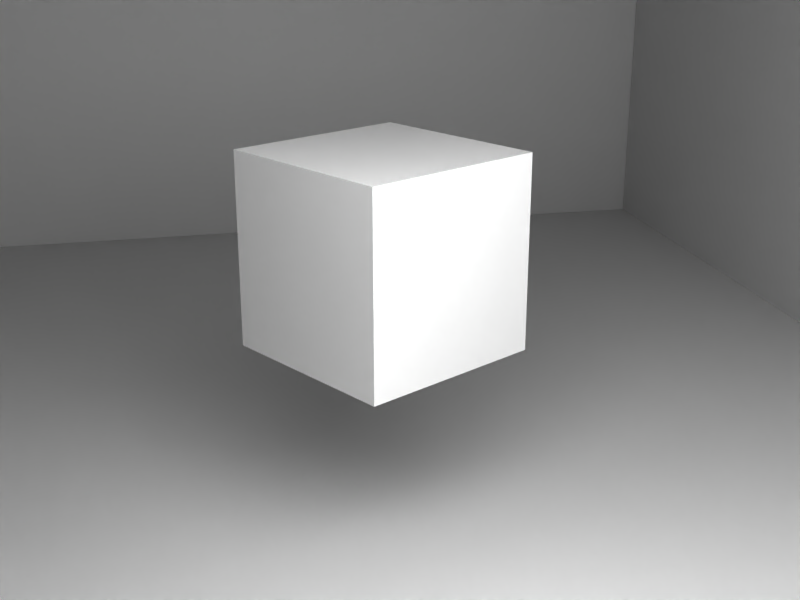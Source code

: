 # Source: cube_1.blend  (saved by Blender 3.2.14; exported with 4.5.12 LTS)
import bpy
from mathutils import Matrix  # noqa: F401  (used for matrix-valued properties, if any)

bpy.ops.wm.read_factory_settings(use_empty=True)
scene = bpy.context.scene
scene.name = 'cube_1'

# ---- collections
col_collection_1 = bpy.data.collections.new('Collection 1'); scene.collection.children.link(col_collection_1)
col_state_coll = bpy.data.collections.new('state_coll'); scene.collection.children.link(col_state_coll)
col_cams_coll = bpy.data.collections.new('cams_coll'); scene.collection.children.link(col_cams_coll)

# ---- materials (node trees are filled in below, after node groups)
mat_material_010 = bpy.data.materials.new('Material.010')
mat_material_010.use_transparent_shadow = False

# ---- material node trees
mat_material_010.use_nodes = True; mat_material_010.node_tree.nodes.clear()
_N = mat_material_010.node_tree.nodes; _L = mat_material_010.node_tree.links
n0 = _N.new('ShaderNodeBsdfPrincipled'); n0.name = 'Principled BSDF'; n0.location = (10, 300)
n0.distribution = 'GGX'
n0.subsurface_method = 'BURLEY'
n0.inputs[2].default_value = 0.0
n0.inputs[3].default_value = 1.45
n0.inputs[13].default_value = 0.0
n0.inputs[20].default_value = 0.0
n0.inputs[27].default_value = (0.0, 0.0, 0.0, 1.0)
n0.inputs[28].default_value = 1.0
n1 = _N.new('ShaderNodeOutputMaterial'); n1.name = 'Material Output'; n1.location = (300, 300)
_L.new(n0.outputs[0], n1.inputs[0])
n1.is_active_output = True

# ---- world
world_world = bpy.data.worlds.new('World'); scene.world = world_world
world_world.color = (0.05088, 0.05088, 0.05088)
world_world.use_sun_shadow = False
world_world.sun_shadow_jitter_overblur = 0.0
world_world.cycles.sampling_method = 'MANUAL'

# ---- cameras
cam_camera0000 = bpy.data.cameras.new('Camera0000')
cam_camera0000.clip_start = 1.0
cam_camera0000.clip_end = 20.0
cam_camera0000.lens = 35.0
cam_camera0000.sensor_width = 24.0
cam_camera0001 = bpy.data.cameras.new('Camera0001')
cam_camera0001.clip_start = 1.0
cam_camera0001.clip_end = 20.0
cam_camera0001.lens = 35.0
cam_camera0001.sensor_width = 24.0
cam_camera0002 = bpy.data.cameras.new('Camera0002')
cam_camera0002.clip_start = 1.0
cam_camera0002.clip_end = 20.0
cam_camera0002.lens = 35.0
cam_camera0002.sensor_width = 24.0
cam_camera0003 = bpy.data.cameras.new('Camera0003')
cam_camera0003.clip_start = 1.0
cam_camera0003.clip_end = 20.0
cam_camera0003.lens = 35.0
cam_camera0003.sensor_width = 24.0
cam_camera0004 = bpy.data.cameras.new('Camera0004')
cam_camera0004.clip_start = 1.0
cam_camera0004.clip_end = 20.0
cam_camera0004.lens = 35.0
cam_camera0004.sensor_width = 24.0
cam_camera0005 = bpy.data.cameras.new('Camera0005')
cam_camera0005.clip_start = 1.0
cam_camera0005.clip_end = 20.0
cam_camera0005.lens = 35.0
cam_camera0005.sensor_width = 24.0
cam_camera0006 = bpy.data.cameras.new('Camera0006')
cam_camera0006.clip_start = 1.0
cam_camera0006.clip_end = 20.0
cam_camera0006.lens = 35.0
cam_camera0006.sensor_width = 24.0
cam_camera0007 = bpy.data.cameras.new('Camera0007')
cam_camera0007.clip_start = 1.0
cam_camera0007.clip_end = 20.0
cam_camera0007.lens = 35.0
cam_camera0007.sensor_width = 24.0
cam_camera0008 = bpy.data.cameras.new('Camera0008')
cam_camera0008.clip_start = 1.0
cam_camera0008.clip_end = 20.0
cam_camera0008.lens = 35.0
cam_camera0008.sensor_width = 24.0
cam_camera0009 = bpy.data.cameras.new('Camera0009')
cam_camera0009.clip_start = 1.0
cam_camera0009.clip_end = 20.0
cam_camera0009.lens = 35.0
cam_camera0009.sensor_width = 24.0
cam_camera0010 = bpy.data.cameras.new('Camera0010')
cam_camera0010.clip_start = 1.0
cam_camera0010.clip_end = 20.0
cam_camera0010.lens = 35.0
cam_camera0010.sensor_width = 24.0
cam_camera0011 = bpy.data.cameras.new('Camera0011')
cam_camera0011.clip_start = 1.0
cam_camera0011.clip_end = 20.0
cam_camera0011.lens = 35.0
cam_camera0011.sensor_width = 24.0
cam_camera0012 = bpy.data.cameras.new('Camera0012')
cam_camera0012.clip_start = 1.0
cam_camera0012.clip_end = 20.0
cam_camera0012.lens = 35.0
cam_camera0012.sensor_width = 24.0
cam_camera0013 = bpy.data.cameras.new('Camera0013')
cam_camera0013.clip_start = 1.0
cam_camera0013.clip_end = 20.0
cam_camera0013.lens = 35.0
cam_camera0013.sensor_width = 24.0
cam_camera0014 = bpy.data.cameras.new('Camera0014')
cam_camera0014.clip_start = 1.0
cam_camera0014.clip_end = 20.0
cam_camera0014.lens = 35.0
cam_camera0014.sensor_width = 24.0
cam_camera0015 = bpy.data.cameras.new('Camera0015')
cam_camera0015.clip_start = 1.0
cam_camera0015.clip_end = 20.0
cam_camera0015.lens = 35.0
cam_camera0015.sensor_width = 24.0
cam_camera0016 = bpy.data.cameras.new('Camera0016')
cam_camera0016.clip_start = 1.0
cam_camera0016.clip_end = 20.0
cam_camera0016.lens = 35.0
cam_camera0016.sensor_width = 24.0
cam_camera0017 = bpy.data.cameras.new('Camera0017')
cam_camera0017.clip_start = 1.0
cam_camera0017.clip_end = 20.0
cam_camera0017.lens = 35.0
cam_camera0017.sensor_width = 24.0
cam_camera0018 = bpy.data.cameras.new('Camera0018')
cam_camera0018.clip_start = 1.0
cam_camera0018.clip_end = 20.0
cam_camera0018.lens = 35.0
cam_camera0018.sensor_width = 24.0
cam_camera0019 = bpy.data.cameras.new('Camera0019')
cam_camera0019.clip_start = 1.0
cam_camera0019.clip_end = 20.0
cam_camera0019.lens = 35.0
cam_camera0019.sensor_width = 24.0
cam_camera0020 = bpy.data.cameras.new('Camera0020')
cam_camera0020.clip_start = 1.0
cam_camera0020.clip_end = 20.0
cam_camera0020.lens = 35.0
cam_camera0020.sensor_width = 24.0
cam_camera0021 = bpy.data.cameras.new('Camera0021')
cam_camera0021.clip_start = 1.0
cam_camera0021.clip_end = 20.0
cam_camera0021.lens = 35.0
cam_camera0021.sensor_width = 24.0
cam_camera0022 = bpy.data.cameras.new('Camera0022')
cam_camera0022.clip_start = 1.0
cam_camera0022.clip_end = 20.0
cam_camera0022.lens = 35.0
cam_camera0022.sensor_width = 24.0
cam_camera0023 = bpy.data.cameras.new('Camera0023')
cam_camera0023.clip_start = 1.0
cam_camera0023.clip_end = 20.0
cam_camera0023.lens = 35.0
cam_camera0023.sensor_width = 24.0
cam_camera0024 = bpy.data.cameras.new('Camera0024')
cam_camera0024.clip_start = 1.0
cam_camera0024.clip_end = 20.0
cam_camera0024.lens = 35.0
cam_camera0024.sensor_width = 24.0
cam_camera0025 = bpy.data.cameras.new('Camera0025')
cam_camera0025.clip_start = 1.0
cam_camera0025.clip_end = 20.0
cam_camera0025.lens = 35.0
cam_camera0025.sensor_width = 24.0
cam_camera0026 = bpy.data.cameras.new('Camera0026')
cam_camera0026.clip_start = 1.0
cam_camera0026.clip_end = 20.0
cam_camera0026.lens = 35.0
cam_camera0026.sensor_width = 24.0
cam_camera0027 = bpy.data.cameras.new('Camera0027')
cam_camera0027.clip_start = 1.0
cam_camera0027.clip_end = 20.0
cam_camera0027.lens = 35.0
cam_camera0027.sensor_width = 24.0
cam_camera0028 = bpy.data.cameras.new('Camera0028')
cam_camera0028.clip_start = 1.0
cam_camera0028.clip_end = 20.0
cam_camera0028.lens = 35.0
cam_camera0028.sensor_width = 24.0
cam_camera0029 = bpy.data.cameras.new('Camera0029')
cam_camera0029.clip_start = 1.0
cam_camera0029.clip_end = 20.0
cam_camera0029.lens = 35.0
cam_camera0029.sensor_width = 24.0
cam_camera0030 = bpy.data.cameras.new('Camera0030')
cam_camera0030.clip_start = 1.0
cam_camera0030.clip_end = 20.0
cam_camera0030.lens = 35.0
cam_camera0030.sensor_width = 24.0
cam_camera0031 = bpy.data.cameras.new('Camera0031')
cam_camera0031.clip_start = 1.0
cam_camera0031.clip_end = 20.0
cam_camera0031.lens = 35.0
cam_camera0031.sensor_width = 24.0
cam_camera0032 = bpy.data.cameras.new('Camera0032')
cam_camera0032.clip_start = 1.0
cam_camera0032.clip_end = 20.0
cam_camera0032.lens = 35.0
cam_camera0032.sensor_width = 24.0
cam_camera0033 = bpy.data.cameras.new('Camera0033')
cam_camera0033.clip_start = 1.0
cam_camera0033.clip_end = 20.0
cam_camera0033.lens = 35.0
cam_camera0033.sensor_width = 24.0
cam_camera0034 = bpy.data.cameras.new('Camera0034')
cam_camera0034.clip_start = 1.0
cam_camera0034.clip_end = 20.0
cam_camera0034.lens = 35.0
cam_camera0034.sensor_width = 24.0
cam_camera0035 = bpy.data.cameras.new('Camera0035')
cam_camera0035.clip_start = 1.0
cam_camera0035.clip_end = 20.0
cam_camera0035.lens = 35.0
cam_camera0035.sensor_width = 24.0
cam_camera0036 = bpy.data.cameras.new('Camera0036')
cam_camera0036.clip_start = 1.0
cam_camera0036.clip_end = 20.0
cam_camera0036.lens = 35.0
cam_camera0036.sensor_width = 24.0
cam_camera0037 = bpy.data.cameras.new('Camera0037')
cam_camera0037.clip_start = 1.0
cam_camera0037.clip_end = 20.0
cam_camera0037.lens = 35.0
cam_camera0037.sensor_width = 24.0
cam_camera0038 = bpy.data.cameras.new('Camera0038')
cam_camera0038.clip_start = 1.0
cam_camera0038.clip_end = 20.0
cam_camera0038.lens = 35.0
cam_camera0038.sensor_width = 24.0
cam_camera0039 = bpy.data.cameras.new('Camera0039')
cam_camera0039.clip_start = 1.0
cam_camera0039.clip_end = 20.0
cam_camera0039.lens = 35.0
cam_camera0039.sensor_width = 24.0
cam_camera0040 = bpy.data.cameras.new('Camera0040')
cam_camera0040.clip_start = 1.0
cam_camera0040.clip_end = 20.0
cam_camera0040.lens = 35.0
cam_camera0040.sensor_width = 24.0
cam_camera0041 = bpy.data.cameras.new('Camera0041')
cam_camera0041.clip_start = 1.0
cam_camera0041.clip_end = 20.0
cam_camera0041.lens = 35.0
cam_camera0041.sensor_width = 24.0
cam_camera0042 = bpy.data.cameras.new('Camera0042')
cam_camera0042.clip_start = 1.0
cam_camera0042.clip_end = 20.0
cam_camera0042.lens = 35.0
cam_camera0042.sensor_width = 24.0
cam_camera0043 = bpy.data.cameras.new('Camera0043')
cam_camera0043.clip_start = 1.0
cam_camera0043.clip_end = 20.0
cam_camera0043.lens = 35.0
cam_camera0043.sensor_width = 24.0
cam_camera0044 = bpy.data.cameras.new('Camera0044')
cam_camera0044.clip_start = 1.0
cam_camera0044.clip_end = 20.0
cam_camera0044.lens = 35.0
cam_camera0044.sensor_width = 24.0
cam_camera0045 = bpy.data.cameras.new('Camera0045')
cam_camera0045.clip_start = 1.0
cam_camera0045.clip_end = 20.0
cam_camera0045.lens = 35.0
cam_camera0045.sensor_width = 24.0
cam_camera0046 = bpy.data.cameras.new('Camera0046')
cam_camera0046.clip_start = 1.0
cam_camera0046.clip_end = 20.0
cam_camera0046.lens = 35.0
cam_camera0046.sensor_width = 24.0
cam_camera0047 = bpy.data.cameras.new('Camera0047')
cam_camera0047.clip_start = 1.0
cam_camera0047.clip_end = 20.0
cam_camera0047.lens = 35.0
cam_camera0047.sensor_width = 24.0
cam_camera0048 = bpy.data.cameras.new('Camera0048')
cam_camera0048.clip_start = 1.0
cam_camera0048.clip_end = 20.0
cam_camera0048.lens = 35.0
cam_camera0048.sensor_width = 24.0
cam_camera0049 = bpy.data.cameras.new('Camera0049')
cam_camera0049.clip_start = 1.0
cam_camera0049.clip_end = 20.0
cam_camera0049.lens = 35.0
cam_camera0049.sensor_width = 24.0
cam_camera0050 = bpy.data.cameras.new('Camera0050')
cam_camera0050.clip_start = 1.0
cam_camera0050.clip_end = 20.0
cam_camera0050.lens = 35.0
cam_camera0050.sensor_width = 24.0
cam_camera0051 = bpy.data.cameras.new('Camera0051')
cam_camera0051.clip_start = 1.0
cam_camera0051.clip_end = 20.0
cam_camera0051.lens = 35.0
cam_camera0051.sensor_width = 24.0
cam_camera0052 = bpy.data.cameras.new('Camera0052')
cam_camera0052.clip_start = 1.0
cam_camera0052.clip_end = 20.0
cam_camera0052.lens = 35.0
cam_camera0052.sensor_width = 24.0
cam_camera0053 = bpy.data.cameras.new('Camera0053')
cam_camera0053.clip_start = 1.0
cam_camera0053.clip_end = 20.0
cam_camera0053.lens = 35.0
cam_camera0053.sensor_width = 24.0
cam_camera0054 = bpy.data.cameras.new('Camera0054')
cam_camera0054.clip_start = 1.0
cam_camera0054.clip_end = 20.0
cam_camera0054.lens = 35.0
cam_camera0054.sensor_width = 24.0
cam_camera0055 = bpy.data.cameras.new('Camera0055')
cam_camera0055.clip_start = 1.0
cam_camera0055.clip_end = 20.0
cam_camera0055.lens = 35.0
cam_camera0055.sensor_width = 24.0
cam_camera0056 = bpy.data.cameras.new('Camera0056')
cam_camera0056.clip_start = 1.0
cam_camera0056.clip_end = 20.0
cam_camera0056.lens = 35.0
cam_camera0056.sensor_width = 24.0
cam_camera0057 = bpy.data.cameras.new('Camera0057')
cam_camera0057.clip_start = 1.0
cam_camera0057.clip_end = 20.0
cam_camera0057.lens = 35.0
cam_camera0057.sensor_width = 24.0
cam_camera0058 = bpy.data.cameras.new('Camera0058')
cam_camera0058.clip_start = 1.0
cam_camera0058.clip_end = 20.0
cam_camera0058.lens = 35.0
cam_camera0058.sensor_width = 24.0
cam_camera0059 = bpy.data.cameras.new('Camera0059')
cam_camera0059.clip_start = 1.0
cam_camera0059.clip_end = 20.0
cam_camera0059.lens = 35.0
cam_camera0059.sensor_width = 24.0
cam_camera0060 = bpy.data.cameras.new('Camera0060')
cam_camera0060.clip_start = 1.0
cam_camera0060.clip_end = 20.0
cam_camera0060.lens = 35.0
cam_camera0060.sensor_width = 24.0
cam_camera0061 = bpy.data.cameras.new('Camera0061')
cam_camera0061.clip_start = 1.0
cam_camera0061.clip_end = 20.0
cam_camera0061.lens = 35.0
cam_camera0061.sensor_width = 24.0
cam_camera0062 = bpy.data.cameras.new('Camera0062')
cam_camera0062.clip_start = 1.0
cam_camera0062.clip_end = 20.0
cam_camera0062.lens = 35.0
cam_camera0062.sensor_width = 24.0
cam_camera0063 = bpy.data.cameras.new('Camera0063')
cam_camera0063.clip_start = 1.0
cam_camera0063.clip_end = 20.0
cam_camera0063.lens = 35.0
cam_camera0063.sensor_width = 24.0
cam_camera0064 = bpy.data.cameras.new('Camera0064')
cam_camera0064.clip_start = 1.0
cam_camera0064.clip_end = 20.0
cam_camera0064.lens = 35.0
cam_camera0064.sensor_width = 24.0
cam_camera0065 = bpy.data.cameras.new('Camera0065')
cam_camera0065.clip_start = 1.0
cam_camera0065.clip_end = 20.0
cam_camera0065.lens = 35.0
cam_camera0065.sensor_width = 24.0
cam_camera0066 = bpy.data.cameras.new('Camera0066')
cam_camera0066.clip_start = 1.0
cam_camera0066.clip_end = 20.0
cam_camera0066.lens = 35.0
cam_camera0066.sensor_width = 24.0
cam_camera0067 = bpy.data.cameras.new('Camera0067')
cam_camera0067.clip_start = 1.0
cam_camera0067.clip_end = 20.0
cam_camera0067.lens = 35.0
cam_camera0067.sensor_width = 24.0
cam_camera0068 = bpy.data.cameras.new('Camera0068')
cam_camera0068.clip_start = 1.0
cam_camera0068.clip_end = 20.0
cam_camera0068.lens = 35.0
cam_camera0068.sensor_width = 24.0
cam_camera0069 = bpy.data.cameras.new('Camera0069')
cam_camera0069.clip_start = 1.0
cam_camera0069.clip_end = 20.0
cam_camera0069.lens = 35.0
cam_camera0069.sensor_width = 24.0
cam_camera0070 = bpy.data.cameras.new('Camera0070')
cam_camera0070.clip_start = 1.0
cam_camera0070.clip_end = 20.0
cam_camera0070.lens = 35.0
cam_camera0070.sensor_width = 24.0
cam_camera0071 = bpy.data.cameras.new('Camera0071')
cam_camera0071.clip_start = 1.0
cam_camera0071.clip_end = 20.0
cam_camera0071.lens = 35.0
cam_camera0071.sensor_width = 24.0
cam_camera0072 = bpy.data.cameras.new('Camera0072')
cam_camera0072.clip_start = 1.0
cam_camera0072.clip_end = 20.0
cam_camera0072.lens = 35.0
cam_camera0072.sensor_width = 24.0
cam_camera0073 = bpy.data.cameras.new('Camera0073')
cam_camera0073.clip_start = 1.0
cam_camera0073.clip_end = 20.0
cam_camera0073.lens = 35.0
cam_camera0073.sensor_width = 24.0
cam_camera0074 = bpy.data.cameras.new('Camera0074')
cam_camera0074.clip_start = 1.0
cam_camera0074.clip_end = 20.0
cam_camera0074.lens = 35.0
cam_camera0074.sensor_width = 24.0
cam_camera0075 = bpy.data.cameras.new('Camera0075')
cam_camera0075.clip_start = 1.0
cam_camera0075.clip_end = 20.0
cam_camera0075.lens = 35.0
cam_camera0075.sensor_width = 24.0
cam_camera0076 = bpy.data.cameras.new('Camera0076')
cam_camera0076.clip_start = 1.0
cam_camera0076.clip_end = 20.0
cam_camera0076.lens = 35.0
cam_camera0076.sensor_width = 24.0
cam_camera0077 = bpy.data.cameras.new('Camera0077')
cam_camera0077.clip_start = 1.0
cam_camera0077.clip_end = 20.0
cam_camera0077.lens = 35.0
cam_camera0077.sensor_width = 24.0
cam_camera0078 = bpy.data.cameras.new('Camera0078')
cam_camera0078.clip_start = 1.0
cam_camera0078.clip_end = 20.0
cam_camera0078.lens = 35.0
cam_camera0078.sensor_width = 24.0
cam_camera0079 = bpy.data.cameras.new('Camera0079')
cam_camera0079.clip_start = 1.0
cam_camera0079.clip_end = 20.0
cam_camera0079.lens = 35.0
cam_camera0079.sensor_width = 24.0
cam_camera0080 = bpy.data.cameras.new('Camera0080')
cam_camera0080.clip_start = 1.0
cam_camera0080.clip_end = 20.0
cam_camera0080.lens = 35.0
cam_camera0080.sensor_width = 24.0
cam_camera0081 = bpy.data.cameras.new('Camera0081')
cam_camera0081.clip_start = 1.0
cam_camera0081.clip_end = 20.0
cam_camera0081.lens = 35.0
cam_camera0081.sensor_width = 24.0
cam_camera0082 = bpy.data.cameras.new('Camera0082')
cam_camera0082.clip_start = 1.0
cam_camera0082.clip_end = 20.0
cam_camera0082.lens = 35.0
cam_camera0082.sensor_width = 24.0
cam_camera0083 = bpy.data.cameras.new('Camera0083')
cam_camera0083.clip_start = 1.0
cam_camera0083.clip_end = 20.0
cam_camera0083.lens = 35.0
cam_camera0083.sensor_width = 24.0
cam_camera0084 = bpy.data.cameras.new('Camera0084')
cam_camera0084.clip_start = 1.0
cam_camera0084.clip_end = 20.0
cam_camera0084.lens = 35.0
cam_camera0084.sensor_width = 24.0
cam_camera0085 = bpy.data.cameras.new('Camera0085')
cam_camera0085.clip_start = 1.0
cam_camera0085.clip_end = 20.0
cam_camera0085.lens = 35.0
cam_camera0085.sensor_width = 24.0
cam_camera0086 = bpy.data.cameras.new('Camera0086')
cam_camera0086.clip_start = 1.0
cam_camera0086.clip_end = 20.0
cam_camera0086.lens = 35.0
cam_camera0086.sensor_width = 24.0
cam_camera0087 = bpy.data.cameras.new('Camera0087')
cam_camera0087.clip_start = 1.0
cam_camera0087.clip_end = 20.0
cam_camera0087.lens = 35.0
cam_camera0087.sensor_width = 24.0
cam_camera0088 = bpy.data.cameras.new('Camera0088')
cam_camera0088.clip_start = 1.0
cam_camera0088.clip_end = 20.0
cam_camera0088.lens = 35.0
cam_camera0088.sensor_width = 24.0
cam_camera0089 = bpy.data.cameras.new('Camera0089')
cam_camera0089.clip_start = 1.0
cam_camera0089.clip_end = 20.0
cam_camera0089.lens = 35.0
cam_camera0089.sensor_width = 24.0
cam_camera0090 = bpy.data.cameras.new('Camera0090')
cam_camera0090.clip_start = 1.0
cam_camera0090.clip_end = 20.0
cam_camera0090.lens = 35.0
cam_camera0090.sensor_width = 24.0
cam_camera0091 = bpy.data.cameras.new('Camera0091')
cam_camera0091.clip_start = 1.0
cam_camera0091.clip_end = 20.0
cam_camera0091.lens = 35.0
cam_camera0091.sensor_width = 24.0
cam_camera0092 = bpy.data.cameras.new('Camera0092')
cam_camera0092.clip_start = 1.0
cam_camera0092.clip_end = 20.0
cam_camera0092.lens = 35.0
cam_camera0092.sensor_width = 24.0
cam_camera0093 = bpy.data.cameras.new('Camera0093')
cam_camera0093.clip_start = 1.0
cam_camera0093.clip_end = 20.0
cam_camera0093.lens = 35.0
cam_camera0093.sensor_width = 24.0
cam_camera0094 = bpy.data.cameras.new('Camera0094')
cam_camera0094.clip_start = 1.0
cam_camera0094.clip_end = 20.0
cam_camera0094.lens = 35.0
cam_camera0094.sensor_width = 24.0
cam_camera0095 = bpy.data.cameras.new('Camera0095')
cam_camera0095.clip_start = 1.0
cam_camera0095.clip_end = 20.0
cam_camera0095.lens = 35.0
cam_camera0095.sensor_width = 24.0
cam_camera0096 = bpy.data.cameras.new('Camera0096')
cam_camera0096.clip_start = 1.0
cam_camera0096.clip_end = 20.0
cam_camera0096.lens = 35.0
cam_camera0096.sensor_width = 24.0
cam_camera0097 = bpy.data.cameras.new('Camera0097')
cam_camera0097.clip_start = 1.0
cam_camera0097.clip_end = 20.0
cam_camera0097.lens = 35.0
cam_camera0097.sensor_width = 24.0
cam_camera0098 = bpy.data.cameras.new('Camera0098')
cam_camera0098.clip_start = 1.0
cam_camera0098.clip_end = 20.0
cam_camera0098.lens = 35.0
cam_camera0098.sensor_width = 24.0
cam_camera0099 = bpy.data.cameras.new('Camera0099')
cam_camera0099.clip_start = 1.0
cam_camera0099.clip_end = 20.0
cam_camera0099.lens = 35.0
cam_camera0099.sensor_width = 24.0
cam_camera0100 = bpy.data.cameras.new('Camera0100')
cam_camera0100.clip_start = 1.0
cam_camera0100.clip_end = 20.0
cam_camera0100.lens = 35.0
cam_camera0100.sensor_width = 24.0
cam_camera0101 = bpy.data.cameras.new('Camera0101')
cam_camera0101.clip_start = 1.0
cam_camera0101.clip_end = 20.0
cam_camera0101.lens = 35.0
cam_camera0101.sensor_width = 24.0
cam_camera0102 = bpy.data.cameras.new('Camera0102')
cam_camera0102.clip_start = 1.0
cam_camera0102.clip_end = 20.0
cam_camera0102.lens = 35.0
cam_camera0102.sensor_width = 24.0
cam_camera0103 = bpy.data.cameras.new('Camera0103')
cam_camera0103.clip_start = 1.0
cam_camera0103.clip_end = 20.0
cam_camera0103.lens = 35.0
cam_camera0103.sensor_width = 24.0
cam_camera0104 = bpy.data.cameras.new('Camera0104')
cam_camera0104.clip_start = 1.0
cam_camera0104.clip_end = 20.0
cam_camera0104.lens = 35.0
cam_camera0104.sensor_width = 24.0
cam_camera0105 = bpy.data.cameras.new('Camera0105')
cam_camera0105.clip_start = 1.0
cam_camera0105.clip_end = 20.0
cam_camera0105.lens = 35.0
cam_camera0105.sensor_width = 24.0
cam_camera0106 = bpy.data.cameras.new('Camera0106')
cam_camera0106.clip_start = 1.0
cam_camera0106.clip_end = 20.0
cam_camera0106.lens = 35.0
cam_camera0106.sensor_width = 24.0
cam_camera0107 = bpy.data.cameras.new('Camera0107')
cam_camera0107.clip_start = 1.0
cam_camera0107.clip_end = 20.0
cam_camera0107.lens = 35.0
cam_camera0107.sensor_width = 24.0
cam_camera0108 = bpy.data.cameras.new('Camera0108')
cam_camera0108.clip_start = 1.0
cam_camera0108.clip_end = 20.0
cam_camera0108.lens = 35.0
cam_camera0108.sensor_width = 24.0
cam_camera0109 = bpy.data.cameras.new('Camera0109')
cam_camera0109.clip_start = 1.0
cam_camera0109.clip_end = 20.0
cam_camera0109.lens = 35.0
cam_camera0109.sensor_width = 24.0
cam_camera0110 = bpy.data.cameras.new('Camera0110')
cam_camera0110.clip_start = 1.0
cam_camera0110.clip_end = 20.0
cam_camera0110.lens = 35.0
cam_camera0110.sensor_width = 24.0
cam_camera0111 = bpy.data.cameras.new('Camera0111')
cam_camera0111.clip_start = 1.0
cam_camera0111.clip_end = 20.0
cam_camera0111.lens = 35.0
cam_camera0111.sensor_width = 24.0
cam_camera0112 = bpy.data.cameras.new('Camera0112')
cam_camera0112.clip_start = 1.0
cam_camera0112.clip_end = 20.0
cam_camera0112.lens = 35.0
cam_camera0112.sensor_width = 24.0
cam_camera0113 = bpy.data.cameras.new('Camera0113')
cam_camera0113.clip_start = 1.0
cam_camera0113.clip_end = 20.0
cam_camera0113.lens = 35.0
cam_camera0113.sensor_width = 24.0
cam_camera0114 = bpy.data.cameras.new('Camera0114')
cam_camera0114.clip_start = 1.0
cam_camera0114.clip_end = 20.0
cam_camera0114.lens = 35.0
cam_camera0114.sensor_width = 24.0
cam_camera0115 = bpy.data.cameras.new('Camera0115')
cam_camera0115.clip_start = 1.0
cam_camera0115.clip_end = 20.0
cam_camera0115.lens = 35.0
cam_camera0115.sensor_width = 24.0
cam_camera0116 = bpy.data.cameras.new('Camera0116')
cam_camera0116.clip_start = 1.0
cam_camera0116.clip_end = 20.0
cam_camera0116.lens = 35.0
cam_camera0116.sensor_width = 24.0
cam_camera0117 = bpy.data.cameras.new('Camera0117')
cam_camera0117.clip_start = 1.0
cam_camera0117.clip_end = 20.0
cam_camera0117.lens = 35.0
cam_camera0117.sensor_width = 24.0
cam_camera0118 = bpy.data.cameras.new('Camera0118')
cam_camera0118.clip_start = 1.0
cam_camera0118.clip_end = 20.0
cam_camera0118.lens = 35.0
cam_camera0118.sensor_width = 24.0
cam_camera0119 = bpy.data.cameras.new('Camera0119')
cam_camera0119.clip_start = 1.0
cam_camera0119.clip_end = 20.0
cam_camera0119.lens = 35.0
cam_camera0119.sensor_width = 24.0

# ---- lights
light_area = bpy.data.lights.new('Area', 'AREA')
light_area.transmission_factor = 0.0
light_area.energy = 54.51
light_area.shadow_soft_size = 1.0
light_area.shadow_maximum_resolution = 0.006
light_area.use_absolute_resolution = True
light_area.size = 1.0
light_area.size_y = 1.0

# ---- meshes
me_cube_003 = bpy.data.meshes.new('Cube.003')
me_cube_003.from_pydata([(-1.0, -1.0, -1.0), (-1.0, -1.0, 1.0), (-1.0, 1.0, -1.0), (-1.0, 1.0, 1.0), (1.0, -1.0, -1.0), (1.0, -1.0, 1.0), (1.0, 1.0, -1.0), (1.0, 1.0, 1.0)], [], [(0, 1, 3, 2), (2, 3, 7, 6), (6, 7, 5, 4), (4, 5, 1, 0), (2, 6, 4, 0), (7, 3, 1, 5)])
_uv = me_cube_003.uv_layers.new(name='UVMap')
_uv.uv.foreach_set('vector', [0.245, -0.3948, 0.755, -0.3948, 0.755, 0.03172, 0.245, 0.03172, 0.245, 0.03172, 0.755, 0.03172, 0.755, 0.4583, 0.245, 0.4583, 0.245, 0.5, 0.755, 0.5, 0.755, 1.01, 0.245, 1.01, 0.245, 1.01, 0.755, 1.01, 0.755, 1.52, 0.245, 1.52, -0.265, 0.5, 0.245, 0.5, 0.245, 1.01, -0.265, 1.01, 0.755, 0.4583, 1.265, 0.4583, 1.265, 0.8848, 0.755, 0.8848])
me_cube_003.materials.append(mat_material_010)
me_cube_003.use_remesh_fix_poles = True
me_cube_003.use_remesh_preserve_attributes = False
me_cube_003.update()
me_cube_001 = bpy.data.meshes.new('Cube.001')
me_cube_001.from_pydata([(-1.0, -1.0, -1.0), (-1.0, -1.0, 1.0), (-1.0, 1.0, -1.0), (-1.0, 1.0, 1.0), (1.0, -1.0, -1.0), (1.0, -1.0, 1.0), (1.0, 1.0, -1.0), (1.0, 1.0, 1.0)], [], [(0, 1, 3, 2), (2, 3, 7, 6), (6, 7, 5, 4), (4, 5, 1, 0), (2, 6, 4, 0), (7, 3, 1, 5)])
_uv = me_cube_001.uv_layers.new(name='UVMap')
_uv.uv.foreach_set('vector', [0.245, -0.3948, 0.755, -0.3948, 0.755, 0.03172, 0.245, 0.03172, 0.245, 0.03172, 0.755, 0.03172, 0.755, 0.4583, 0.245, 0.4583, 0.245, 0.5, 0.755, 0.5, 0.755, 1.01, 0.245, 1.01, 0.245, 1.01, 0.755, 1.01, 0.755, 1.52, 0.245, 1.52, -0.265, 0.4583, 0.245, 0.4583, 0.245, 0.8848, -0.265, 0.8848, 0.755, 0.5, 1.265, 0.5, 1.265, 1.01, 0.755, 1.01])
me_cube_001.materials.append(mat_material_010)
me_cube_001.use_remesh_fix_poles = True
me_cube_001.use_remesh_preserve_attributes = False
me_cube_001.update()
me_cube_005 = bpy.data.meshes.new('Cube.005')
me_cube_005.from_pydata([(-1.0, -1.0, -1.0), (-1.0, -1.0, 1.0), (-1.0, 1.0, -1.0), (-1.0, 1.0, 1.0), (1.0, -1.0, -1.0), (1.0, -1.0, 1.0), (1.0, 1.0, -1.0), (1.0, 1.0, 1.0)], [], [(0, 1, 3, 2), (2, 3, 7, 6), (6, 7, 5, 4), (4, 5, 1, 0), (2, 6, 4, 0), (7, 3, 1, 5)])
_uv = me_cube_005.uv_layers.new(name='UVMap')
_uv.uv.foreach_set('vector', [0.245, -0.52, 0.755, -0.52, 0.755, -0.01001, 0.245, -0.01001, 0.245, -0.01001, 0.755, -0.01001, 0.755, 0.5, 0.245, 0.5, 0.245, 0.5, 0.755, 0.5, 0.755, 1.01, 0.245, 1.01, 0.245, 1.01, 0.755, 1.01, 0.755, 1.52, 0.245, 1.52, -0.265, 0.5, 0.245, 0.5, 0.245, 1.01, -0.265, 1.01, 0.755, 0.5, 1.265, 0.5, 1.265, 1.01, 0.755, 1.01])
me_cube_005.materials.append(mat_material_010)
me_cube_005.use_remesh_fix_poles = True
me_cube_005.use_remesh_preserve_attributes = False
me_cube_005.update()
me_cube_006 = bpy.data.meshes.new('Cube.006')
me_cube_006.from_pydata([(-1.0, -1.0, -1.0), (-1.0, -1.0, 1.0), (-1.0, 1.0, -1.0), (-1.0, 1.0, 1.0), (1.0, -1.0, -1.0), (1.0, -1.0, 1.0), (1.0, 1.0, -1.0), (1.0, 1.0, 1.0)], [], [(0, 1, 3, 2), (2, 3, 7, 6), (6, 7, 5, 4), (4, 5, 1, 0), (2, 6, 4, 0), (7, 3, 1, 5)])
_uv = me_cube_006.uv_layers.new(name='UVMap')
_uv.uv.foreach_set('vector', [0.375, 0.0, 0.625, 0.0, 0.625, 0.25, 0.375, 0.25, 0.375, 0.25, 0.625, 0.25, 0.625, 0.5, 0.375, 0.5, 0.375, 0.5, 0.625, 0.5, 0.625, 0.75, 0.375, 0.75, 0.375, 0.75, 0.625, 0.75, 0.625, 1.0, 0.375, 1.0, 0.125, 0.5, 0.375, 0.5, 0.375, 0.75, 0.125, 0.75, 0.9975, 0.9984, 0.001937, 0.9984, 0.001937, 0.002929, 0.9975, 0.002929])
_ca = me_cube_006.color_attributes.new('Col', 'BYTE_COLOR', 'CORNER')
_ca.data.foreach_set('color', [1.0, 1.0, 1.0, 1.0, 1.0, 1.0, 1.0, 1.0, 1.0, 1.0, 1.0, 1.0, 1.0, 1.0, 1.0, 1.0, 1.0, 1.0, 1.0, 1.0, 1.0, 1.0, 1.0, 1.0, 1.0, 1.0, 1.0, 1.0, 1.0, 1.0, 1.0, 1.0, 1.0, 1.0, 1.0, 1.0, 1.0, 1.0, 1.0, 1.0, 1.0, 1.0, 1.0, 1.0, 1.0, 1.0, 1.0, 1.0, 1.0, 1.0, 1.0, 1.0, 1.0, 1.0, 1.0, 1.0, 1.0, 1.0, 1.0, 1.0, 1.0, 1.0, 1.0, 1.0, 1.0, 1.0, 1.0, 1.0, 1.0, 1.0, 1.0, 1.0, 1.0, 1.0, 1.0, 1.0, 1.0, 1.0, 1.0, 1.0, 1.0, 1.0, 1.0, 1.0, 1.0, 1.0, 1.0, 1.0, 1.0, 1.0, 1.0, 1.0, 1.0, 1.0, 1.0, 1.0])
me_cube_006.materials.append(mat_material_010)
me_cube_006.use_remesh_fix_poles = True
me_cube_006.use_remesh_preserve_attributes = False
me_cube_006.update()
me_cube_002 = bpy.data.meshes.new('Cube.002')
me_cube_002.from_pydata([(-1.0, -1.0, -1.0), (-1.0, -1.0, 1.0), (-1.0, 1.0, -1.0), (-1.0, 1.0, 1.0), (1.0, -1.0, -1.0), (1.0, -1.0, 1.0), (1.0, 1.0, -1.0), (1.0, 1.0, 1.0)], [], [(0, 1, 3, 2), (2, 3, 7, 6), (6, 7, 5, 4), (4, 5, 1, 0), (2, 6, 4, 0), (7, 3, 1, 5)])
_uv = me_cube_002.uv_layers.new(name='UVMap')
_uv.uv.foreach_set('vector', [0.375, 0.0, 0.625, 0.0, 0.625, 0.25, 0.375, 0.25, 0.375, 0.25, 0.625, 0.25, 0.625, 0.5, 0.375, 0.5, 0.375, 0.5, 0.625, 0.5, 0.625, 0.75, 0.375, 0.75, 0.375, 0.75, 0.625, 0.75, 0.625, 1.0, 0.375, 1.0, 0.125, 0.5, 0.375, 0.5, 0.375, 0.75, 0.125, 0.75, 0.625, 0.5, 0.875, 0.5, 0.875, 0.75, 0.625, 0.75])
me_cube_002.materials.append(mat_material_010)
me_cube_002.use_remesh_fix_poles = True
me_cube_002.use_remesh_preserve_attributes = False
me_cube_002.update()
me_cube_004 = bpy.data.meshes.new('Cube.004')
me_cube_004.from_pydata([(-1.0, -1.0, -1.0), (-1.0, -1.0, 1.0), (-1.0, 1.0, -1.0), (-1.0, 1.0, 1.0), (1.0, -1.0, -1.0), (1.0, -1.0, 1.0), (1.0, 1.0, -1.0), (1.0, 1.0, 1.0)], [], [(0, 1, 3, 2), (2, 3, 7, 6), (6, 7, 5, 4), (4, 5, 1, 0), (2, 6, 4, 0), (7, 3, 1, 5)])
_uv = me_cube_004.uv_layers.new(name='UVMap')
_uv.uv.foreach_set('vector', [0.3923, -0.2787, 0.9023, -0.2787, 1.763, 1.839, 1.763, 0.982, 1.763, 0.982, 1.763, 1.839, 0.906, 1.839, 0.906, 0.982, 0.245, 0.5, 0.755, 0.5, 0.755, 1.01, 0.245, 1.01, 0.245, 1.01, 0.755, 1.01, 0.755, 1.52, 0.245, 1.52, 0.906, 0.125, 0.906, 0.982, 0.0489, 0.982, 0.0489, 0.125, 0.755, 0.5, 1.265, 0.5, 1.265, 1.01, 0.755, 1.01])
me_cube_004.materials.append(mat_material_010)
me_cube_004.use_remesh_fix_poles = True
me_cube_004.use_remesh_preserve_attributes = False
me_cube_004.update()

# ---- objects
ob_wall3 = bpy.data.objects.new('wall3', me_cube_003)
ob_wall1 = bpy.data.objects.new('wall1', me_cube_001)
ob_wall2 = bpy.data.objects.new('wall2', me_cube_005)
ob_ceiling = bpy.data.objects.new('ceiling', me_cube_006)
ob_cube = bpy.data.objects.new('Cube', me_cube_002)
ob_floor = bpy.data.objects.new('floor', me_cube_004)
ob_area = bpy.data.objects.new('Area', light_area)
ob_camera0000 = bpy.data.objects.new('Camera0000', cam_camera0000)
ob_camera0001 = bpy.data.objects.new('Camera0001', cam_camera0001)
ob_camera0002 = bpy.data.objects.new('Camera0002', cam_camera0002)
ob_camera0003 = bpy.data.objects.new('Camera0003', cam_camera0003)
ob_camera0004 = bpy.data.objects.new('Camera0004', cam_camera0004)
ob_camera0005 = bpy.data.objects.new('Camera0005', cam_camera0005)
ob_camera0006 = bpy.data.objects.new('Camera0006', cam_camera0006)
ob_camera0007 = bpy.data.objects.new('Camera0007', cam_camera0007)
ob_camera0008 = bpy.data.objects.new('Camera0008', cam_camera0008)
ob_camera0009 = bpy.data.objects.new('Camera0009', cam_camera0009)
ob_camera0010 = bpy.data.objects.new('Camera0010', cam_camera0010)
ob_camera0011 = bpy.data.objects.new('Camera0011', cam_camera0011)
ob_camera0012 = bpy.data.objects.new('Camera0012', cam_camera0012)
ob_camera0013 = bpy.data.objects.new('Camera0013', cam_camera0013)
ob_camera0014 = bpy.data.objects.new('Camera0014', cam_camera0014)
ob_camera0015 = bpy.data.objects.new('Camera0015', cam_camera0015)
ob_camera0016 = bpy.data.objects.new('Camera0016', cam_camera0016)
ob_camera0017 = bpy.data.objects.new('Camera0017', cam_camera0017)
ob_camera0018 = bpy.data.objects.new('Camera0018', cam_camera0018)
ob_camera0019 = bpy.data.objects.new('Camera0019', cam_camera0019)
ob_camera0020 = bpy.data.objects.new('Camera0020', cam_camera0020)
ob_camera0021 = bpy.data.objects.new('Camera0021', cam_camera0021)
ob_camera0022 = bpy.data.objects.new('Camera0022', cam_camera0022)
ob_camera0023 = bpy.data.objects.new('Camera0023', cam_camera0023)
ob_camera0024 = bpy.data.objects.new('Camera0024', cam_camera0024)
ob_camera0025 = bpy.data.objects.new('Camera0025', cam_camera0025)
ob_camera0026 = bpy.data.objects.new('Camera0026', cam_camera0026)
ob_camera0027 = bpy.data.objects.new('Camera0027', cam_camera0027)
ob_camera0028 = bpy.data.objects.new('Camera0028', cam_camera0028)
ob_camera0029 = bpy.data.objects.new('Camera0029', cam_camera0029)
ob_camera0030 = bpy.data.objects.new('Camera0030', cam_camera0030)
ob_camera0031 = bpy.data.objects.new('Camera0031', cam_camera0031)
ob_camera0032 = bpy.data.objects.new('Camera0032', cam_camera0032)
ob_camera0033 = bpy.data.objects.new('Camera0033', cam_camera0033)
ob_camera0034 = bpy.data.objects.new('Camera0034', cam_camera0034)
ob_camera0035 = bpy.data.objects.new('Camera0035', cam_camera0035)
ob_camera0036 = bpy.data.objects.new('Camera0036', cam_camera0036)
ob_camera0037 = bpy.data.objects.new('Camera0037', cam_camera0037)
ob_camera0038 = bpy.data.objects.new('Camera0038', cam_camera0038)
ob_camera0039 = bpy.data.objects.new('Camera0039', cam_camera0039)
ob_camera0040 = bpy.data.objects.new('Camera0040', cam_camera0040)
ob_camera0041 = bpy.data.objects.new('Camera0041', cam_camera0041)
ob_camera0042 = bpy.data.objects.new('Camera0042', cam_camera0042)
ob_camera0043 = bpy.data.objects.new('Camera0043', cam_camera0043)
ob_camera0044 = bpy.data.objects.new('Camera0044', cam_camera0044)
ob_camera0045 = bpy.data.objects.new('Camera0045', cam_camera0045)
ob_camera0046 = bpy.data.objects.new('Camera0046', cam_camera0046)
ob_camera0047 = bpy.data.objects.new('Camera0047', cam_camera0047)
ob_camera0048 = bpy.data.objects.new('Camera0048', cam_camera0048)
ob_camera0049 = bpy.data.objects.new('Camera0049', cam_camera0049)
ob_camera0050 = bpy.data.objects.new('Camera0050', cam_camera0050)
ob_camera0051 = bpy.data.objects.new('Camera0051', cam_camera0051)
ob_camera0052 = bpy.data.objects.new('Camera0052', cam_camera0052)
ob_camera0053 = bpy.data.objects.new('Camera0053', cam_camera0053)
ob_camera0054 = bpy.data.objects.new('Camera0054', cam_camera0054)
ob_camera0055 = bpy.data.objects.new('Camera0055', cam_camera0055)
ob_camera0056 = bpy.data.objects.new('Camera0056', cam_camera0056)
ob_camera0057 = bpy.data.objects.new('Camera0057', cam_camera0057)
ob_camera0058 = bpy.data.objects.new('Camera0058', cam_camera0058)
ob_camera0059 = bpy.data.objects.new('Camera0059', cam_camera0059)
ob_camera0060 = bpy.data.objects.new('Camera0060', cam_camera0060)
ob_camera0061 = bpy.data.objects.new('Camera0061', cam_camera0061)
ob_camera0062 = bpy.data.objects.new('Camera0062', cam_camera0062)
ob_camera0063 = bpy.data.objects.new('Camera0063', cam_camera0063)
ob_camera0064 = bpy.data.objects.new('Camera0064', cam_camera0064)
ob_camera0065 = bpy.data.objects.new('Camera0065', cam_camera0065)
ob_camera0066 = bpy.data.objects.new('Camera0066', cam_camera0066)
ob_camera0067 = bpy.data.objects.new('Camera0067', cam_camera0067)
ob_camera0068 = bpy.data.objects.new('Camera0068', cam_camera0068)
ob_camera0069 = bpy.data.objects.new('Camera0069', cam_camera0069)
ob_camera0070 = bpy.data.objects.new('Camera0070', cam_camera0070)
ob_camera0071 = bpy.data.objects.new('Camera0071', cam_camera0071)
ob_camera0072 = bpy.data.objects.new('Camera0072', cam_camera0072)
ob_camera0073 = bpy.data.objects.new('Camera0073', cam_camera0073)
ob_camera0074 = bpy.data.objects.new('Camera0074', cam_camera0074)
ob_camera0075 = bpy.data.objects.new('Camera0075', cam_camera0075)
ob_camera0076 = bpy.data.objects.new('Camera0076', cam_camera0076)
ob_camera0077 = bpy.data.objects.new('Camera0077', cam_camera0077)
ob_camera0078 = bpy.data.objects.new('Camera0078', cam_camera0078)
ob_camera0079 = bpy.data.objects.new('Camera0079', cam_camera0079)
ob_camera0080 = bpy.data.objects.new('Camera0080', cam_camera0080)
ob_camera0081 = bpy.data.objects.new('Camera0081', cam_camera0081)
ob_camera0082 = bpy.data.objects.new('Camera0082', cam_camera0082)
ob_camera0083 = bpy.data.objects.new('Camera0083', cam_camera0083)
ob_camera0084 = bpy.data.objects.new('Camera0084', cam_camera0084)
ob_camera0085 = bpy.data.objects.new('Camera0085', cam_camera0085)
ob_camera0086 = bpy.data.objects.new('Camera0086', cam_camera0086)
ob_camera0087 = bpy.data.objects.new('Camera0087', cam_camera0087)
ob_camera0088 = bpy.data.objects.new('Camera0088', cam_camera0088)
ob_camera0089 = bpy.data.objects.new('Camera0089', cam_camera0089)
ob_camera0090 = bpy.data.objects.new('Camera0090', cam_camera0090)
ob_camera0091 = bpy.data.objects.new('Camera0091', cam_camera0091)
ob_camera0092 = bpy.data.objects.new('Camera0092', cam_camera0092)
ob_camera0093 = bpy.data.objects.new('Camera0093', cam_camera0093)
ob_camera0094 = bpy.data.objects.new('Camera0094', cam_camera0094)
ob_camera0095 = bpy.data.objects.new('Camera0095', cam_camera0095)
ob_camera0096 = bpy.data.objects.new('Camera0096', cam_camera0096)
ob_camera0097 = bpy.data.objects.new('Camera0097', cam_camera0097)
ob_camera0098 = bpy.data.objects.new('Camera0098', cam_camera0098)
ob_camera0099 = bpy.data.objects.new('Camera0099', cam_camera0099)
ob_camera0100 = bpy.data.objects.new('Camera0100', cam_camera0100)
ob_camera0101 = bpy.data.objects.new('Camera0101', cam_camera0101)
ob_camera0102 = bpy.data.objects.new('Camera0102', cam_camera0102)
ob_camera0103 = bpy.data.objects.new('Camera0103', cam_camera0103)
ob_camera0104 = bpy.data.objects.new('Camera0104', cam_camera0104)
ob_camera0105 = bpy.data.objects.new('Camera0105', cam_camera0105)
ob_camera0106 = bpy.data.objects.new('Camera0106', cam_camera0106)
ob_camera0107 = bpy.data.objects.new('Camera0107', cam_camera0107)
ob_camera0108 = bpy.data.objects.new('Camera0108', cam_camera0108)
ob_camera0109 = bpy.data.objects.new('Camera0109', cam_camera0109)
ob_camera0110 = bpy.data.objects.new('Camera0110', cam_camera0110)
ob_camera0111 = bpy.data.objects.new('Camera0111', cam_camera0111)
ob_camera0112 = bpy.data.objects.new('Camera0112', cam_camera0112)
ob_camera0113 = bpy.data.objects.new('Camera0113', cam_camera0113)
ob_camera0114 = bpy.data.objects.new('Camera0114', cam_camera0114)
ob_camera0115 = bpy.data.objects.new('Camera0115', cam_camera0115)
ob_camera0116 = bpy.data.objects.new('Camera0116', cam_camera0116)
ob_camera0117 = bpy.data.objects.new('Camera0117', cam_camera0117)
ob_camera0118 = bpy.data.objects.new('Camera0118', cam_camera0118)
ob_camera0119 = bpy.data.objects.new('Camera0119', cam_camera0119)

# ---- transforms, parenting, visibility, modifiers, constraints
ob_wall3.location = (0.2618, 1.955, 1.081)
ob_wall3.rotation_euler = (1.571, -0.0, 0.0)
ob_wall3.scale = (1.962, 1.085, 0.02239)
ob_wall1.location = (0.2618, -1.987, 1.081)
ob_wall1.rotation_euler = (1.571, -0.0, 0.0)
ob_wall1.scale = (1.962, 1.085, 0.02239)
ob_wall2.location = (2.247, -0.007556, 1.081)
ob_wall2.rotation_euler = (1.571, -0.0, 1.571)
ob_wall2.scale = (1.962, 1.085, 0.02239)
ob_ceiling.location = (0.2618, -0.003805, 2.156)
ob_ceiling.scale = (1.962, 1.962, 0.02239)
ob_cube.location = (-0.04983, -0.4533, 0.6211)
ob_cube.rotation_euler = (0.0, -0.0, 0.519)
ob_cube.scale = (0.2026, 0.2026, 0.2026)
ob_floor.location = (0.2618, -0.004072, -0.0006627)
ob_floor.rotation_euler = (3.142, -0.0, 0.0)
ob_floor.scale = (1.962, 1.966, 0.02239)
ob_area.location = (-1.496, -0.4177, 1.709)
ob_area.rotation_euler = (0.0, -0.9005, 0.0)
ob_area.scale = (1.86, 1.86, 1.86)
ob_camera0000.location = (-2.2, 0.0, 1.3)
ob_camera0000.rotation_euler = (1.23, -2.498e-07, -1.794)
ob_camera0000.scale = (0.03, 0.03, 0.03)
ob_camera0001.location = (-2.2, 0.0785, 1.3)
ob_camera0001.rotation_euler = (1.232, -1.972e-07, -1.817)
ob_camera0001.scale = (0.03, 0.03, 0.03)
ob_camera0002.location = (-2.202, 0.1568, 1.298)
ob_camera0002.rotation_euler = (1.234, -1.68e-08, -1.839)
ob_camera0002.scale = (0.03, 0.03, 0.03)
ob_camera0003.location = (-2.204, 0.2347, 1.296)
ob_camera0003.rotation_euler = (1.237, -6.019e-08, -1.86)
ob_camera0003.scale = (0.03, 0.03, 0.03)
ob_camera0004.location = (-2.207, 0.3119, 1.293)
ob_camera0004.rotation_euler = (1.241, 9.339e-08, -1.881)
ob_camera0004.scale = (0.03, 0.03, 0.03)
ob_camera0005.location = (-2.21, 0.3882, 1.29)
ob_camera0005.rotation_euler = (1.245, 2.664e-08, -1.901)
ob_camera0005.scale = (0.03, 0.03, 0.03)
ob_camera0006.location = (-2.215, 0.4635, 1.285)
ob_camera0006.rotation_euler = (1.249, 1.473e-07, -1.92)
ob_camera0006.scale = (0.03, 0.03, 0.03)
ob_camera0007.location = (-2.22, 0.5376, 1.28)
ob_camera0007.rotation_euler = (1.254, -1.3e-07, -1.939)
ob_camera0007.scale = (0.03, 0.03, 0.03)
ob_camera0008.location = (-2.226, 0.6101, 1.274)
ob_camera0008.rotation_euler = (1.259, -2.77e-07, -1.956)
ob_camera0008.scale = (0.03, 0.03, 0.03)
ob_camera0009.location = (-2.233, 0.681, 1.267)
ob_camera0009.rotation_euler = (1.264, -1.858e-07, -1.972)
ob_camera0009.scale = (0.03, 0.03, 0.03)
ob_camera0010.location = (-2.24, 0.75, 1.26)
ob_camera0010.rotation_euler = (1.27, -7.611e-09, -1.987)
ob_camera0010.scale = (0.03, 0.03, 0.03)
ob_camera0011.location = (-2.248, 0.817, 1.252)
ob_camera0011.rotation_euler = (1.276, -1.988e-07, -2.001)
ob_camera0011.scale = (0.03, 0.03, 0.03)
ob_camera0012.location = (-2.257, 0.8817, 1.243)
ob_camera0012.rotation_euler = (1.282, -3.891e-08, -2.014)
ob_camera0012.scale = (0.03, 0.03, 0.03)
ob_camera0013.location = (-2.267, 0.944, 1.233)
ob_camera0013.rotation_euler = (1.288, 1.122e-07, -2.026)
ob_camera0013.scale = (0.03, 0.03, 0.03)
ob_camera0014.location = (-2.277, 1.004, 1.223)
ob_camera0014.rotation_euler = (1.294, 7.308e-09, -2.037)
ob_camera0014.scale = (0.03, 0.03, 0.03)
ob_camera0015.location = (-2.288, 1.061, 1.212)
ob_camera0015.rotation_euler = (1.301, -2.25e-07, -2.046)
ob_camera0015.scale = (0.03, 0.03, 0.03)
ob_camera0016.location = (-2.299, 1.115, 1.201)
ob_camera0016.rotation_euler = (1.307, -2.429e-07, -2.055)
ob_camera0016.scale = (0.03, 0.03, 0.03)
ob_camera0017.location = (-2.311, 1.166, 1.189)
ob_camera0017.rotation_euler = (1.314, -1.424e-07, -2.062)
ob_camera0017.scale = (0.03, 0.03, 0.03)
ob_camera0018.location = (-2.324, 1.214, 1.176)
ob_camera0018.rotation_euler = (1.32, -2.199e-07, -2.068)
ob_camera0018.scale = (0.03, 0.03, 0.03)
ob_camera0019.location = (-2.337, 1.258, 1.163)
ob_camera0019.rotation_euler = (1.327, 2.269e-09, -2.072)
ob_camera0019.scale = (0.03, 0.03, 0.03)
ob_camera0020.location = (-2.35, 1.299, 1.15)
ob_camera0020.rotation_euler = (1.333, -1.451e-07, -2.076)
ob_camera0020.scale = (0.03, 0.03, 0.03)
ob_camera0021.location = (-2.364, 1.337, 1.136)
ob_camera0021.rotation_euler = (1.34, -1.681e-08, -2.078)
ob_camera0021.scale = (0.03, 0.03, 0.03)
ob_camera0022.location = (-2.378, 1.37, 1.122)
ob_camera0022.rotation_euler = (1.346, -3.722e-08, -2.079)
ob_camera0022.scale = (0.03, 0.03, 0.03)
ob_camera0023.location = (-2.392, 1.4, 1.108)
ob_camera0023.rotation_euler = (1.353, 1.278e-07, -2.079)
ob_camera0023.scale = (0.03, 0.03, 0.03)
ob_camera0024.location = (-2.407, 1.427, 1.093)
ob_camera0024.rotation_euler = (1.359, -8.35e-08, -2.078)
ob_camera0024.scale = (0.03, 0.03, 0.03)
ob_camera0025.location = (-2.422, 1.449, 1.078)
ob_camera0025.rotation_euler = (1.365, -1.766e-07, -2.076)
ob_camera0025.scale = (0.03, 0.03, 0.03)
ob_camera0026.location = (-2.438, 1.467, 1.062)
ob_camera0026.rotation_euler = (1.371, -2.005e-07, -2.073)
ob_camera0026.scale = (0.03, 0.03, 0.03)
ob_camera0027.location = (-2.453, 1.482, 1.047)
ob_camera0027.rotation_euler = (1.377, 3.439e-08, -2.068)
ob_camera0027.scale = (0.03, 0.03, 0.03)
ob_camera0028.location = (-2.469, 1.492, 1.031)
ob_camera0028.rotation_euler = (1.383, 3.003e-07, -2.063)
ob_camera0028.scale = (0.03, 0.03, 0.03)
ob_camera0029.location = (-2.484, 1.498, 1.016)
ob_camera0029.rotation_euler = (1.389, -2.398e-07, -2.056)
ob_camera0029.scale = (0.03, 0.03, 0.03)
ob_camera0030.location = (-2.5, 1.5, 1.0)
ob_camera0030.rotation_euler = (1.395, -4.085e-07, -2.048)
ob_camera0030.scale = (0.03, 0.03, 0.03)
ob_camera0031.location = (-2.516, 1.498, 0.9843)
ob_camera0031.rotation_euler = (1.401, 1.608e-07, -2.039)
ob_camera0031.scale = (0.03, 0.03, 0.03)
ob_camera0032.location = (-2.531, 1.492, 0.9686)
ob_camera0032.rotation_euler = (1.406, -1.476e-07, -2.029)
ob_camera0032.scale = (0.03, 0.03, 0.03)
ob_camera0033.location = (-2.547, 1.482, 0.9531)
ob_camera0033.rotation_euler = (1.412, -2.297e-07, -2.018)
ob_camera0033.scale = (0.03, 0.03, 0.03)
ob_camera0034.location = (-2.562, 1.467, 0.9376)
ob_camera0034.rotation_euler = (1.417, 1.676e-07, -2.006)
ob_camera0034.scale = (0.03, 0.03, 0.03)
ob_camera0035.location = (-2.578, 1.449, 0.9224)
ob_camera0035.rotation_euler = (1.422, -2.397e-08, -1.992)
ob_camera0035.scale = (0.03, 0.03, 0.03)
ob_camera0036.location = (-2.593, 1.427, 0.9073)
ob_camera0036.rotation_euler = (1.428, -7.774e-08, -1.978)
ob_camera0036.scale = (0.03, 0.03, 0.03)
ob_camera0037.location = (-2.608, 1.4, 0.8925)
ob_camera0037.rotation_euler = (1.433, -1.89e-07, -1.962)
ob_camera0037.scale = (0.03, 0.03, 0.03)
ob_camera0038.location = (-2.622, 1.37, 0.878)
ob_camera0038.rotation_euler = (1.437, -1.281e-07, -1.946)
ob_camera0038.scale = (0.03, 0.03, 0.03)
ob_camera0039.location = (-2.636, 1.337, 0.8638)
ob_camera0039.rotation_euler = (1.442, -7.019e-08, -1.928)
ob_camera0039.scale = (0.03, 0.03, 0.03)
ob_camera0040.location = (-2.65, 1.299, 0.85)
ob_camera0040.rotation_euler = (1.447, -2.676e-07, -1.909)
ob_camera0040.scale = (0.03, 0.03, 0.03)
ob_camera0041.location = (-2.663, 1.258, 0.8366)
ob_camera0041.rotation_euler = (1.451, -5.177e-08, -1.89)
ob_camera0041.scale = (0.03, 0.03, 0.03)
ob_camera0042.location = (-2.676, 1.214, 0.8237)
ob_camera0042.rotation_euler = (1.456, -4.806e-08, -1.869)
ob_camera0042.scale = (0.03, 0.03, 0.03)
ob_camera0043.location = (-2.689, 1.166, 0.8112)
ob_camera0043.rotation_euler = (1.46, -1.669e-07, -1.847)
ob_camera0043.scale = (0.03, 0.03, 0.03)
ob_camera0044.location = (-2.701, 1.115, 0.7993)
ob_camera0044.rotation_euler = (1.464, -1.545e-07, -1.825)
ob_camera0044.scale = (0.03, 0.03, 0.03)
ob_camera0045.location = (-2.712, 1.061, 0.7879)
ob_camera0045.rotation_euler = (1.468, -1.371e-07, -1.801)
ob_camera0045.scale = (0.03, 0.03, 0.03)
ob_camera0046.location = (-2.723, 1.004, 0.7771)
ob_camera0046.rotation_euler = (1.472, -1.167e-07, -1.777)
ob_camera0046.scale = (0.03, 0.03, 0.03)
ob_camera0047.location = (-2.733, 0.944, 0.7669)
ob_camera0047.rotation_euler = (1.475, -4.521e-08, -1.752)
ob_camera0047.scale = (0.03, 0.03, 0.03)
ob_camera0048.location = (-2.743, 0.8817, 0.7573)
ob_camera0048.rotation_euler = (1.478, -8.979e-08, -1.727)
ob_camera0048.scale = (0.03, 0.03, 0.03)
ob_camera0049.location = (-2.752, 0.817, 0.7484)
ob_camera0049.rotation_euler = (1.482, 1.761e-07, -1.7)
ob_camera0049.scale = (0.03, 0.03, 0.03)
ob_camera0050.location = (-2.76, 0.75, 0.7402)
ob_camera0050.rotation_euler = (1.484, -1.931e-07, -1.673)
ob_camera0050.scale = (0.03, 0.03, 0.03)
ob_camera0051.location = (-2.767, 0.681, 0.7327)
ob_camera0051.rotation_euler = (1.487, 2.512e-07, -1.646)
ob_camera0051.scale = (0.03, 0.03, 0.03)
ob_camera0052.location = (-2.774, 0.6101, 0.7259)
ob_camera0052.rotation_euler = (1.49, 1.627e-08, -1.618)
ob_camera0052.scale = (0.03, 0.03, 0.03)
ob_camera0053.location = (-2.78, 0.5376, 0.7199)
ob_camera0053.rotation_euler = (1.492, -3.283e-08, -1.59)
ob_camera0053.scale = (0.03, 0.03, 0.03)
ob_camera0054.location = (-2.785, 0.4635, 0.7147)
ob_camera0054.rotation_euler = (1.494, 4.255e-07, -1.562)
ob_camera0054.scale = (0.03, 0.03, 0.03)
ob_camera0055.location = (-2.79, 0.3882, 0.7102)
ob_camera0055.rotation_euler = (1.496, 1.541e-07, -1.534)
ob_camera0055.scale = (0.03, 0.03, 0.03)
ob_camera0056.location = (-2.793, 0.3119, 0.7066)
ob_camera0056.rotation_euler = (1.497, -5.205e-08, -1.506)
ob_camera0056.scale = (0.03, 0.03, 0.03)
ob_camera0057.location = (-2.796, 0.2347, 0.7037)
ob_camera0057.rotation_euler = (1.498, 1.653e-07, -1.477)
ob_camera0057.scale = (0.03, 0.03, 0.03)
ob_camera0058.location = (-2.798, 0.1568, 0.7016)
ob_camera0058.rotation_euler = (1.499, 6.372e-08, -1.449)
ob_camera0058.scale = (0.03, 0.03, 0.03)
ob_camera0059.location = (-2.8, 0.0785, 0.7004)
ob_camera0059.rotation_euler = (1.5, 1.622e-07, -1.421)
ob_camera0059.scale = (0.03, 0.03, 0.03)
ob_camera0060.location = (-2.8, 1.837e-16, 0.7)
ob_camera0060.rotation_euler = (1.501, -1.889e-07, -1.394)
ob_camera0060.scale = (0.03, 0.03, 0.03)
ob_camera0061.location = (-2.8, -0.0785, 0.7004)
ob_camera0061.rotation_euler = (1.501, 1.46e-07, -1.367)
ob_camera0061.scale = (0.03, 0.03, 0.03)
ob_camera0062.location = (-2.798, -0.1568, 0.7016)
ob_camera0062.rotation_euler = (1.501, 1.418e-07, -1.341)
ob_camera0062.scale = (0.03, 0.03, 0.03)
ob_camera0063.location = (-2.796, -0.2347, 0.7037)
ob_camera0063.rotation_euler = (1.5, 2.371e-07, -1.315)
ob_camera0063.scale = (0.03, 0.03, 0.03)
ob_camera0064.location = (-2.793, -0.3119, 0.7066)
ob_camera0064.rotation_euler = (1.5, 2.998e-07, -1.29)
ob_camera0064.scale = (0.03, 0.03, 0.03)
ob_camera0065.location = (-2.79, -0.3882, 0.7102)
ob_camera0065.rotation_euler = (1.499, -3.552e-07, -1.265)
ob_camera0065.scale = (0.03, 0.03, 0.03)
ob_camera0066.location = (-2.785, -0.4635, 0.7147)
ob_camera0066.rotation_euler = (1.498, -1.579e-09, -1.242)
ob_camera0066.scale = (0.03, 0.03, 0.03)
ob_camera0067.location = (-2.78, -0.5376, 0.7199)
ob_camera0067.rotation_euler = (1.497, 1.121e-07, -1.219)
ob_camera0067.scale = (0.03, 0.03, 0.03)
ob_camera0068.location = (-2.774, -0.6101, 0.7259)
ob_camera0068.rotation_euler = (1.495, 1.122e-08, -1.197)
ob_camera0068.scale = (0.03, 0.03, 0.03)
ob_camera0069.location = (-2.767, -0.681, 0.7327)
ob_camera0069.rotation_euler = (1.493, -2.381e-07, -1.176)
ob_camera0069.scale = (0.03, 0.03, 0.03)
ob_camera0070.location = (-2.76, -0.75, 0.7402)
ob_camera0070.rotation_euler = (1.491, 1.377e-07, -1.156)
ob_camera0070.scale = (0.03, 0.03, 0.03)
ob_camera0071.location = (-2.752, -0.817, 0.7484)
ob_camera0071.rotation_euler = (1.489, 6.382e-08, -1.137)
ob_camera0071.scale = (0.03, 0.03, 0.03)
ob_camera0072.location = (-2.743, -0.8817, 0.7573)
ob_camera0072.rotation_euler = (1.487, 4.083e-08, -1.118)
ob_camera0072.scale = (0.03, 0.03, 0.03)
ob_camera0073.location = (-2.733, -0.944, 0.7669)
ob_camera0073.rotation_euler = (1.484, 9.131e-08, -1.101)
ob_camera0073.scale = (0.03, 0.03, 0.03)
ob_camera0074.location = (-2.723, -1.004, 0.7771)
ob_camera0074.rotation_euler = (1.481, -8.61e-09, -1.085)
ob_camera0074.scale = (0.03, 0.03, 0.03)
ob_camera0075.location = (-2.712, -1.061, 0.7879)
ob_camera0075.rotation_euler = (1.478, -1.865e-07, -1.07)
ob_camera0075.scale = (0.03, 0.03, 0.03)
ob_camera0076.location = (-2.701, -1.115, 0.7993)
ob_camera0076.rotation_euler = (1.475, -1.329e-07, -1.056)
ob_camera0076.scale = (0.03, 0.03, 0.03)
ob_camera0077.location = (-2.689, -1.166, 0.8112)
ob_camera0077.rotation_euler = (1.471, -1.052e-07, -1.043)
ob_camera0077.scale = (0.03, 0.03, 0.03)
ob_camera0078.location = (-2.676, -1.214, 0.8237)
ob_camera0078.rotation_euler = (1.467, -3.294e-08, -1.031)
ob_camera0078.scale = (0.03, 0.03, 0.03)
ob_camera0079.location = (-2.663, -1.258, 0.8366)
ob_camera0079.rotation_euler = (1.464, 1.604e-07, -1.02)
ob_camera0079.scale = (0.03, 0.03, 0.03)
ob_camera0080.location = (-2.65, -1.299, 0.85)
ob_camera0080.rotation_euler = (1.459, 2.43e-08, -1.01)
ob_camera0080.scale = (0.03, 0.03, 0.03)
ob_camera0081.location = (-2.636, -1.337, 0.8638)
ob_camera0081.rotation_euler = (1.455, -2.565e-07, -1.001)
ob_camera0081.scale = (0.03, 0.03, 0.03)
ob_camera0082.location = (-2.622, -1.37, 0.878)
ob_camera0082.rotation_euler = (1.451, -1.527e-07, -0.9932)
ob_camera0082.scale = (0.03, 0.03, 0.03)
ob_camera0083.location = (-2.608, -1.4, 0.8925)
ob_camera0083.rotation_euler = (1.446, 6.283e-08, -0.9865)
ob_camera0083.scale = (0.03, 0.03, 0.03)
ob_camera0084.location = (-2.593, -1.427, 0.9073)
ob_camera0084.rotation_euler = (1.441, 1.309e-07, -0.9809)
ob_camera0084.scale = (0.03, 0.03, 0.03)
ob_camera0085.location = (-2.578, -1.449, 0.9224)
ob_camera0085.rotation_euler = (1.436, 2.171e-07, -0.9764)
ob_camera0085.scale = (0.03, 0.03, 0.03)
ob_camera0086.location = (-2.562, -1.467, 0.9376)
ob_camera0086.rotation_euler = (1.431, 4.898e-08, -0.9731)
ob_camera0086.scale = (0.03, 0.03, 0.03)
ob_camera0087.location = (-2.547, -1.482, 0.9531)
ob_camera0087.rotation_euler = (1.425, -7.39e-09, -0.9709)
ob_camera0087.scale = (0.03, 0.03, 0.03)
ob_camera0088.location = (-2.531, -1.492, 0.9686)
ob_camera0088.rotation_euler = (1.419, 1.283e-07, -0.97)
ob_camera0088.scale = (0.03, 0.03, 0.03)
ob_camera0089.location = (-2.516, -1.498, 0.9843)
ob_camera0089.rotation_euler = (1.413, 8.507e-08, -0.9702)
ob_camera0089.scale = (0.03, 0.03, 0.03)
ob_camera0090.location = (-2.5, -1.5, 1.0)
ob_camera0090.rotation_euler = (1.407, 1.171e-07, -0.9717)
ob_camera0090.scale = (0.03, 0.03, 0.03)
ob_camera0091.location = (-2.484, -1.498, 1.016)
ob_camera0091.rotation_euler = (1.401, -9.987e-08, -0.9745)
ob_camera0091.scale = (0.03, 0.03, 0.03)
ob_camera0092.location = (-2.469, -1.492, 1.031)
ob_camera0092.rotation_euler = (1.394, -1.185e-07, -0.9786)
ob_camera0092.scale = (0.03, 0.03, 0.03)
ob_camera0093.location = (-2.453, -1.482, 1.047)
ob_camera0093.rotation_euler = (1.387, 1.091e-07, -0.984)
ob_camera0093.scale = (0.03, 0.03, 0.03)
ob_camera0094.location = (-2.438, -1.467, 1.062)
ob_camera0094.rotation_euler = (1.38, -3.021e-08, -0.9909)
ob_camera0094.scale = (0.03, 0.03, 0.03)
ob_camera0095.location = (-2.422, -1.449, 1.078)
ob_camera0095.rotation_euler = (1.373, 1.541e-07, -0.9993)
ob_camera0095.scale = (0.03, 0.03, 0.03)
ob_camera0096.location = (-2.407, -1.427, 1.093)
ob_camera0096.rotation_euler = (1.365, 3.07e-07, -1.009)
ob_camera0096.scale = (0.03, 0.03, 0.03)
ob_camera0097.location = (-2.392, -1.4, 1.108)
ob_camera0097.rotation_euler = (1.358, -2.297e-07, -1.021)
ob_camera0097.scale = (0.03, 0.03, 0.03)
ob_camera0098.location = (-2.378, -1.37, 1.122)
ob_camera0098.rotation_euler = (1.35, 8.63e-08, -1.034)
ob_camera0098.scale = (0.03, 0.03, 0.03)
ob_camera0099.location = (-2.364, -1.337, 1.136)
ob_camera0099.rotation_euler = (1.342, 1.404e-07, -1.049)
ob_camera0099.scale = (0.03, 0.03, 0.03)
ob_camera0100.location = (-2.35, -1.299, 1.15)
ob_camera0100.rotation_euler = (1.333, -3.528e-08, -1.066)
ob_camera0100.scale = (0.03, 0.03, 0.03)
ob_camera0101.location = (-2.337, -1.258, 1.163)
ob_camera0101.rotation_euler = (1.325, 5.592e-08, -1.085)
ob_camera0101.scale = (0.03, 0.03, 0.03)
ob_camera0102.location = (-2.324, -1.214, 1.176)
ob_camera0102.rotation_euler = (1.316, 1.268e-07, -1.105)
ob_camera0102.scale = (0.03, 0.03, 0.03)
ob_camera0103.location = (-2.311, -1.166, 1.189)
ob_camera0103.rotation_euler = (1.308, -1.61e-07, -1.128)
ob_camera0103.scale = (0.03, 0.03, 0.03)
ob_camera0104.location = (-2.299, -1.115, 1.201)
ob_camera0104.rotation_euler = (1.299, 1.954e-07, -1.153)
ob_camera0104.scale = (0.03, 0.03, 0.03)
ob_camera0105.location = (-2.288, -1.061, 1.212)
ob_camera0105.rotation_euler = (1.291, 9.46e-08, -1.18)
ob_camera0105.scale = (0.03, 0.03, 0.03)
ob_camera0106.location = (-2.277, -1.004, 1.223)
ob_camera0106.rotation_euler = (1.282, 3.244e-07, -1.209)
ob_camera0106.scale = (0.03, 0.03, 0.03)
ob_camera0107.location = (-2.267, -0.944, 1.233)
ob_camera0107.rotation_euler = (1.274, 1.45e-08, -1.24)
ob_camera0107.scale = (0.03, 0.03, 0.03)
ob_camera0108.location = (-2.257, -0.8817, 1.243)
ob_camera0108.rotation_euler = (1.266, 1.95e-08, -1.274)
ob_camera0108.scale = (0.03, 0.03, 0.03)
ob_camera0109.location = (-2.248, -0.817, 1.252)
ob_camera0109.rotation_euler = (1.258, -6.269e-08, -1.31)
ob_camera0109.scale = (0.03, 0.03, 0.03)
ob_camera0110.location = (-2.24, -0.75, 1.26)
ob_camera0110.rotation_euler = (1.251, 9.506e-08, -1.347)
ob_camera0110.scale = (0.03, 0.03, 0.03)
ob_camera0111.location = (-2.233, -0.681, 1.267)
ob_camera0111.rotation_euler = (1.245, 1.11e-07, -1.387)
ob_camera0111.scale = (0.03, 0.03, 0.03)
ob_camera0112.location = (-2.226, -0.6101, 1.274)
ob_camera0112.rotation_euler = (1.239, -4.804e-08, -1.429)
ob_camera0112.scale = (0.03, 0.03, 0.03)
ob_camera0113.location = (-2.22, -0.5376, 1.28)
ob_camera0113.rotation_euler = (1.234, 3.076e-08, -1.472)
ob_camera0113.scale = (0.03, 0.03, 0.03)
ob_camera0114.location = (-2.215, -0.4635, 1.285)
ob_camera0114.rotation_euler = (1.23, 1.308e-07, -1.517)
ob_camera0114.scale = (0.03, 0.03, 0.03)
ob_camera0115.location = (-2.21, -0.3882, 1.29)
ob_camera0115.rotation_euler = (1.228, 4.186e-09, -1.562)
ob_camera0115.scale = (0.03, 0.03, 0.03)
ob_camera0116.location = (-2.207, -0.3119, 1.293)
ob_camera0116.rotation_euler = (1.226, -1.257e-07, -1.609)
ob_camera0116.scale = (0.03, 0.03, 0.03)
ob_camera0117.location = (-2.204, -0.2347, 1.296)
ob_camera0117.rotation_euler = (1.225, 4.138e-08, -1.655)
ob_camera0117.scale = (0.03, 0.03, 0.03)
ob_camera0118.location = (-2.202, -0.1568, 1.298)
ob_camera0118.rotation_euler = (1.226, 2.403e-07, -1.702)
ob_camera0118.scale = (0.03, 0.03, 0.03)
ob_camera0119.location = (-2.2, -0.0785, 1.3)
ob_camera0119.rotation_euler = (1.227, 2.328e-07, -1.749)
ob_camera0119.scale = (0.03, 0.03, 0.03)

# ---- collection membership
col_collection_1.objects.link(ob_wall3)
col_collection_1.objects.link(ob_wall1)
col_collection_1.objects.link(ob_wall2)
col_collection_1.objects.link(ob_ceiling)
col_collection_1.objects.link(ob_cube)
col_collection_1.objects.link(ob_floor)
col_collection_1.objects.link(ob_area)
col_cams_coll.objects.link(ob_camera0000)
col_cams_coll.objects.link(ob_camera0001)
col_cams_coll.objects.link(ob_camera0002)
col_cams_coll.objects.link(ob_camera0003)
col_cams_coll.objects.link(ob_camera0004)
col_cams_coll.objects.link(ob_camera0005)
col_cams_coll.objects.link(ob_camera0006)
col_cams_coll.objects.link(ob_camera0007)
col_cams_coll.objects.link(ob_camera0008)
col_cams_coll.objects.link(ob_camera0009)
col_cams_coll.objects.link(ob_camera0010)
col_cams_coll.objects.link(ob_camera0011)
col_cams_coll.objects.link(ob_camera0012)
col_cams_coll.objects.link(ob_camera0013)
col_cams_coll.objects.link(ob_camera0014)
col_cams_coll.objects.link(ob_camera0015)
col_cams_coll.objects.link(ob_camera0016)
col_cams_coll.objects.link(ob_camera0017)
col_cams_coll.objects.link(ob_camera0018)
col_cams_coll.objects.link(ob_camera0019)
col_cams_coll.objects.link(ob_camera0020)
col_cams_coll.objects.link(ob_camera0021)
col_cams_coll.objects.link(ob_camera0022)
col_cams_coll.objects.link(ob_camera0023)
col_cams_coll.objects.link(ob_camera0024)
col_cams_coll.objects.link(ob_camera0025)
col_cams_coll.objects.link(ob_camera0026)
col_cams_coll.objects.link(ob_camera0027)
col_cams_coll.objects.link(ob_camera0028)
col_cams_coll.objects.link(ob_camera0029)
col_cams_coll.objects.link(ob_camera0030)
col_cams_coll.objects.link(ob_camera0031)
col_cams_coll.objects.link(ob_camera0032)
col_cams_coll.objects.link(ob_camera0033)
col_cams_coll.objects.link(ob_camera0034)
col_cams_coll.objects.link(ob_camera0035)
col_cams_coll.objects.link(ob_camera0036)
col_cams_coll.objects.link(ob_camera0037)
col_cams_coll.objects.link(ob_camera0038)
col_cams_coll.objects.link(ob_camera0039)
col_cams_coll.objects.link(ob_camera0040)
col_cams_coll.objects.link(ob_camera0041)
col_cams_coll.objects.link(ob_camera0042)
col_cams_coll.objects.link(ob_camera0043)
col_cams_coll.objects.link(ob_camera0044)
col_cams_coll.objects.link(ob_camera0045)
col_cams_coll.objects.link(ob_camera0046)
col_cams_coll.objects.link(ob_camera0047)
col_cams_coll.objects.link(ob_camera0048)
col_cams_coll.objects.link(ob_camera0049)
col_cams_coll.objects.link(ob_camera0050)
col_cams_coll.objects.link(ob_camera0051)
col_cams_coll.objects.link(ob_camera0052)
col_cams_coll.objects.link(ob_camera0053)
col_cams_coll.objects.link(ob_camera0054)
col_cams_coll.objects.link(ob_camera0055)
col_cams_coll.objects.link(ob_camera0056)
col_cams_coll.objects.link(ob_camera0057)
col_cams_coll.objects.link(ob_camera0058)
col_cams_coll.objects.link(ob_camera0059)
col_cams_coll.objects.link(ob_camera0060)
col_cams_coll.objects.link(ob_camera0061)
col_cams_coll.objects.link(ob_camera0062)
col_cams_coll.objects.link(ob_camera0063)
col_cams_coll.objects.link(ob_camera0064)
col_cams_coll.objects.link(ob_camera0065)
col_cams_coll.objects.link(ob_camera0066)
col_cams_coll.objects.link(ob_camera0067)
col_cams_coll.objects.link(ob_camera0068)
col_cams_coll.objects.link(ob_camera0069)
col_cams_coll.objects.link(ob_camera0070)
col_cams_coll.objects.link(ob_camera0071)
col_cams_coll.objects.link(ob_camera0072)
col_cams_coll.objects.link(ob_camera0073)
col_cams_coll.objects.link(ob_camera0074)
col_cams_coll.objects.link(ob_camera0075)
col_cams_coll.objects.link(ob_camera0076)
col_cams_coll.objects.link(ob_camera0077)
col_cams_coll.objects.link(ob_camera0078)
col_cams_coll.objects.link(ob_camera0079)
col_cams_coll.objects.link(ob_camera0080)
col_cams_coll.objects.link(ob_camera0081)
col_cams_coll.objects.link(ob_camera0082)
col_cams_coll.objects.link(ob_camera0083)
col_cams_coll.objects.link(ob_camera0084)
col_cams_coll.objects.link(ob_camera0085)
col_cams_coll.objects.link(ob_camera0086)
col_cams_coll.objects.link(ob_camera0087)
col_cams_coll.objects.link(ob_camera0088)
col_cams_coll.objects.link(ob_camera0089)
col_cams_coll.objects.link(ob_camera0090)
col_cams_coll.objects.link(ob_camera0091)
col_cams_coll.objects.link(ob_camera0092)
col_cams_coll.objects.link(ob_camera0093)
col_cams_coll.objects.link(ob_camera0094)
col_cams_coll.objects.link(ob_camera0095)
col_cams_coll.objects.link(ob_camera0096)
col_cams_coll.objects.link(ob_camera0097)
col_cams_coll.objects.link(ob_camera0098)
col_cams_coll.objects.link(ob_camera0099)
col_cams_coll.objects.link(ob_camera0100)
col_cams_coll.objects.link(ob_camera0101)
col_cams_coll.objects.link(ob_camera0102)
col_cams_coll.objects.link(ob_camera0103)
col_cams_coll.objects.link(ob_camera0104)
col_cams_coll.objects.link(ob_camera0105)
col_cams_coll.objects.link(ob_camera0106)
col_cams_coll.objects.link(ob_camera0107)
col_cams_coll.objects.link(ob_camera0108)
col_cams_coll.objects.link(ob_camera0109)
col_cams_coll.objects.link(ob_camera0110)
col_cams_coll.objects.link(ob_camera0111)
col_cams_coll.objects.link(ob_camera0112)
col_cams_coll.objects.link(ob_camera0113)
col_cams_coll.objects.link(ob_camera0114)
col_cams_coll.objects.link(ob_camera0115)
col_cams_coll.objects.link(ob_camera0116)
col_cams_coll.objects.link(ob_camera0117)
col_cams_coll.objects.link(ob_camera0118)
col_cams_coll.objects.link(ob_camera0119)

# ---- scene / render settings (as saved in the file)
scene.camera = ob_camera0000
scene.frame_start = 0; scene.frame_end = 119; scene.frame_set(0)
scene.render.engine = 'BLENDER_EEVEE_NEXT'
scene.render.image_settings.file_format = 'OPEN_EXR'
scene.render.image_settings.color_mode = 'BW'
scene.render.image_settings.color_depth = '32'
scene.render.image_settings.exr_codec = 'NONE'
scene.render.resolution_x = 640
scene.render.resolution_y = 480
scene.render.dither_intensity = 0.0
scene.cycles.use_denoising = False
scene.cycles.samples = 30
scene.cycles.sampling_pattern = 'TABULATED_SOBOL'
scene.cycles.use_adaptive_sampling = False
scene.cycles.use_light_tree = False
scene.cycles.blur_glossy = 0.0
scene.cycles.sample_clamp_indirect = 0.0
scene.view_settings.view_transform = 'Raw'
bpy.context.view_layer.update()
